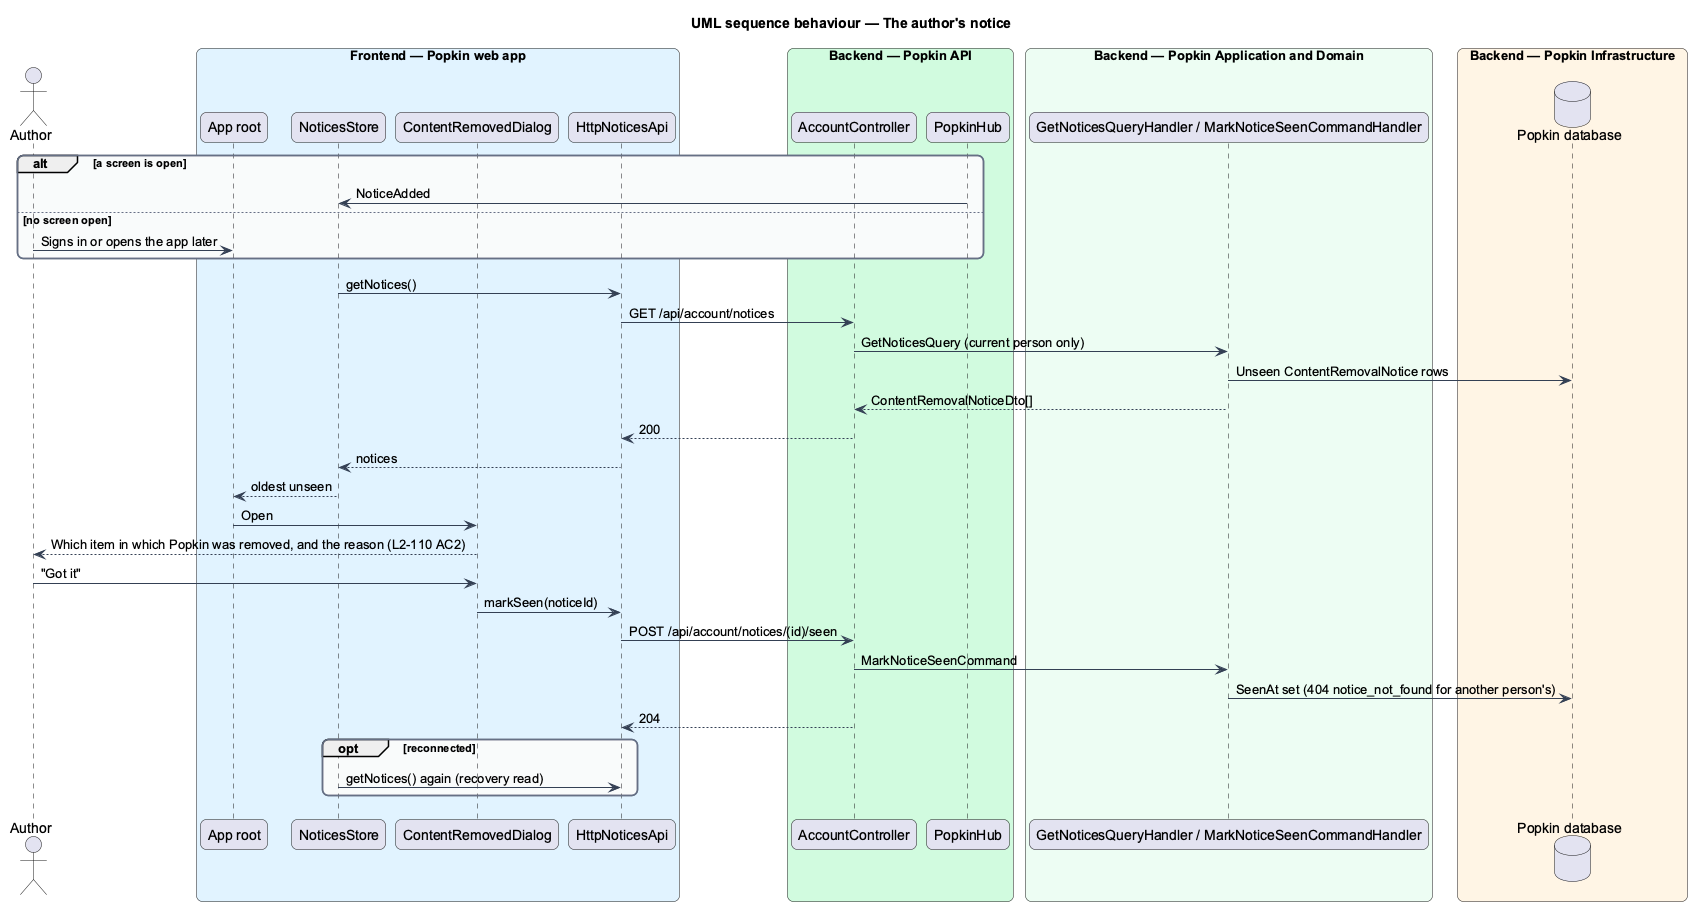

The diagram above was rendered by PlantUML. Its source (embedded in the PNG):
@startuml
title UML sequence behaviour — The author's notice
skinparam backgroundColor #FFFFFF
skinparam shadowing false
skinparam roundcorner 12
skinparam defaultFontName Arial
skinparam ArrowColor #344054
skinparam rectangle {
  BorderColor #344054
  FontColor #101828
}
skinparam package {
  BorderColor #667085
  FontColor #101828
  BackgroundColor #F9FAFB
}
actor "Author" as actor
box "Frontend — Popkin web app" #E0F2FE
  participant "App root" as root
  participant "NoticesStore" as store
  participant "ContentRemovedDialog" as dlg
  participant "HttpNoticesApi" as client
end box
box "Backend — Popkin API" #D1FADF
  participant "AccountController" as ctrl
  participant "PopkinHub" as hub
end box
box "Backend — Popkin Application and Domain" #ECFDF3
  participant "GetNoticesQueryHandler / MarkNoticeSeenCommandHandler" as handler
end box
box "Backend — Popkin Infrastructure" #FFF4E5
  database "Popkin database" as db
end box
alt a screen is open
  hub -> store : NoticeAdded
else no screen open
  actor -> root : Signs in or opens the app later
end
store -> client : getNotices()
client -> ctrl : GET /api/account/notices
ctrl -> handler : GetNoticesQuery (current person only)
handler -> db : Unseen ContentRemovalNotice rows
handler --> ctrl : ContentRemovalNoticeDto[]
ctrl --> client : 200
client --> store : notices
store --> root : oldest unseen
root -> dlg : Open
dlg --> actor : Which item in which Popkin was removed, and the reason (L2-110 AC2)
actor -> dlg : "Got it"
dlg -> client : markSeen(noticeId)
client -> ctrl : POST /api/account/notices/(id)/seen
ctrl -> handler : MarkNoticeSeenCommand
handler -> db : SeenAt set (404 notice_not_found for another person's)
ctrl --> client : 204
opt reconnected
  store -> client : getNotices() again (recovery read)
end
@enduml